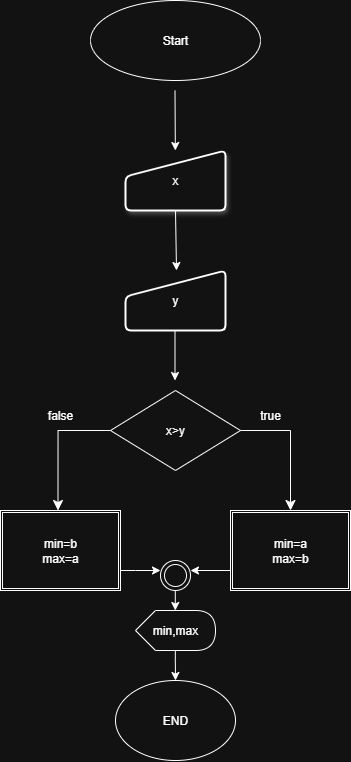

The diagram above was exported from draw.io. Its source (the exported page's mxGraphModel, read from the mxfile embedded in the PNG):
<mxGraphModel dx="1342" dy="780" grid="1" gridSize="10" guides="1" tooltips="1" connect="1" arrows="1" fold="1" page="1" pageScale="1" pageWidth="850" pageHeight="1100" math="0" shadow="0">
  <root>
    <mxCell id="0" />
    <mxCell id="1" parent="0" />
    <mxCell id="Pd0feFDQwRCXawMefLb--3" value="x" style="html=1;strokeWidth=2;shape=manualInput;whiteSpace=wrap;rounded=1;size=26;arcSize=11;shadow=1;" vertex="1" parent="1">
      <mxGeometry x="355" y="380" width="100" height="60" as="geometry" />
    </mxCell>
    <mxCell id="Pd0feFDQwRCXawMefLb--2" value="" style="endArrow=classic;html=1;rounded=0;" edge="1" parent="1" target="Pd0feFDQwRCXawMefLb--3">
      <mxGeometry width="50" height="50" relative="1" as="geometry">
        <mxPoint x="404.5" y="320" as="sourcePoint" />
        <mxPoint x="404.5" y="410" as="targetPoint" />
      </mxGeometry>
    </mxCell>
    <mxCell id="Pd0feFDQwRCXawMefLb--4" value="y" style="html=1;strokeWidth=2;shape=manualInput;whiteSpace=wrap;rounded=1;size=26;arcSize=11;" vertex="1" parent="1">
      <mxGeometry x="355" y="500" width="100" height="60" as="geometry" />
    </mxCell>
    <mxCell id="Pd0feFDQwRCXawMefLb--5" value="" style="endArrow=classic;html=1;rounded=0;exitX=0.5;exitY=1;exitDx=0;exitDy=0;" edge="1" parent="1" source="Pd0feFDQwRCXawMefLb--3">
      <mxGeometry width="50" height="50" relative="1" as="geometry">
        <mxPoint x="410" y="470" as="sourcePoint" />
        <mxPoint x="406" y="500" as="targetPoint" />
      </mxGeometry>
    </mxCell>
    <mxCell id="Pd0feFDQwRCXawMefLb--6" value="" style="endArrow=classic;html=1;rounded=0;" edge="1" parent="1">
      <mxGeometry width="50" height="50" relative="1" as="geometry">
        <mxPoint x="404.5" y="560" as="sourcePoint" />
        <mxPoint x="404.5" y="610" as="targetPoint" />
      </mxGeometry>
    </mxCell>
    <mxCell id="Pd0feFDQwRCXawMefLb--7" value="x&amp;gt;y" style="rhombus;whiteSpace=wrap;html=1;" vertex="1" parent="1">
      <mxGeometry x="340" y="620" width="130" height="80" as="geometry" />
    </mxCell>
    <mxCell id="Pd0feFDQwRCXawMefLb--9" value="" style="edgeStyle=segmentEdgeStyle;endArrow=classic;html=1;curved=0;rounded=0;endSize=8;startSize=8;" edge="1" parent="1">
      <mxGeometry width="50" height="50" relative="1" as="geometry">
        <mxPoint x="470" y="660" as="sourcePoint" />
        <mxPoint x="520" y="740" as="targetPoint" />
      </mxGeometry>
    </mxCell>
    <mxCell id="Pd0feFDQwRCXawMefLb--10" value="" style="edgeStyle=segmentEdgeStyle;endArrow=classic;html=1;curved=0;rounded=0;endSize=8;startSize=8;" edge="1" parent="1">
      <mxGeometry width="50" height="50" relative="1" as="geometry">
        <mxPoint x="340" y="660" as="sourcePoint" />
        <mxPoint x="287.5" y="740" as="targetPoint" />
        <Array as="points">
          <mxPoint x="287.5" y="660" />
        </Array>
      </mxGeometry>
    </mxCell>
    <mxCell id="Pd0feFDQwRCXawMefLb--11" value="min=b&lt;div&gt;max=a&lt;/div&gt;" style="shape=ext;double=1;rounded=0;whiteSpace=wrap;html=1;" vertex="1" parent="1">
      <mxGeometry x="230" y="740" width="120" height="80" as="geometry" />
    </mxCell>
    <mxCell id="Pd0feFDQwRCXawMefLb--12" value="min=a&lt;div&gt;max=b&lt;/div&gt;" style="shape=ext;double=1;rounded=0;whiteSpace=wrap;html=1;" vertex="1" parent="1">
      <mxGeometry x="460" y="740" width="120" height="80" as="geometry" />
    </mxCell>
    <mxCell id="Pd0feFDQwRCXawMefLb--13" value="" style="ellipse;shape=doubleEllipse;whiteSpace=wrap;html=1;aspect=fixed;" vertex="1" parent="1">
      <mxGeometry x="390" y="790" width="30" height="30" as="geometry" />
    </mxCell>
    <mxCell id="Pd0feFDQwRCXawMefLb--1" value="Start" style="ellipse;whiteSpace=wrap;html=1;verticalAlign=middle;" vertex="1" parent="1">
      <mxGeometry x="320" y="230" width="170" height="80" as="geometry" />
    </mxCell>
    <mxCell id="Pd0feFDQwRCXawMefLb--14" value="" style="endArrow=classic;html=1;rounded=0;exitX=1;exitY=0.75;exitDx=0;exitDy=0;" edge="1" parent="1" source="Pd0feFDQwRCXawMefLb--11">
      <mxGeometry width="50" height="50" relative="1" as="geometry">
        <mxPoint x="360" y="800" as="sourcePoint" />
        <mxPoint x="390" y="800" as="targetPoint" />
        <Array as="points">
          <mxPoint x="365" y="800" />
        </Array>
      </mxGeometry>
    </mxCell>
    <mxCell id="Pd0feFDQwRCXawMefLb--16" value="" style="endArrow=classic;html=1;rounded=0;" edge="1" parent="1">
      <mxGeometry width="50" height="50" relative="1" as="geometry">
        <mxPoint x="460" y="800" as="sourcePoint" />
        <mxPoint x="420" y="800" as="targetPoint" />
      </mxGeometry>
    </mxCell>
    <mxCell id="Pd0feFDQwRCXawMefLb--17" value="false" style="text;html=1;align=center;verticalAlign=middle;whiteSpace=wrap;rounded=0;" vertex="1" parent="1">
      <mxGeometry x="260" y="630" width="60" height="30" as="geometry" />
    </mxCell>
    <mxCell id="Pd0feFDQwRCXawMefLb--18" value="true" style="text;html=1;align=center;verticalAlign=middle;whiteSpace=wrap;rounded=0;" vertex="1" parent="1">
      <mxGeometry x="470" y="630" width="60" height="30" as="geometry" />
    </mxCell>
    <mxCell id="Pd0feFDQwRCXawMefLb--19" value="" style="endArrow=classic;html=1;rounded=0;" edge="1" parent="1">
      <mxGeometry width="50" height="50" relative="1" as="geometry">
        <mxPoint x="404.79" y="820" as="sourcePoint" />
        <mxPoint x="404.79" y="840" as="targetPoint" />
      </mxGeometry>
    </mxCell>
    <mxCell id="Pd0feFDQwRCXawMefLb--20" value="min,max" style="shape=display;whiteSpace=wrap;html=1;" vertex="1" parent="1">
      <mxGeometry x="365" y="840" width="80" height="40" as="geometry" />
    </mxCell>
    <mxCell id="Pd0feFDQwRCXawMefLb--21" value="" style="endArrow=classic;html=1;rounded=0;" edge="1" parent="1" target="Pd0feFDQwRCXawMefLb--22">
      <mxGeometry width="50" height="50" relative="1" as="geometry">
        <mxPoint x="404.83" y="880" as="sourcePoint" />
        <mxPoint x="404.83" y="910" as="targetPoint" />
        <Array as="points">
          <mxPoint x="404.83" y="890" />
        </Array>
      </mxGeometry>
    </mxCell>
    <mxCell id="Pd0feFDQwRCXawMefLb--22" value="END" style="ellipse;whiteSpace=wrap;html=1;" vertex="1" parent="1">
      <mxGeometry x="344.99999999999994" y="910" width="120" height="80" as="geometry" />
    </mxCell>
  </root>
</mxGraphModel>